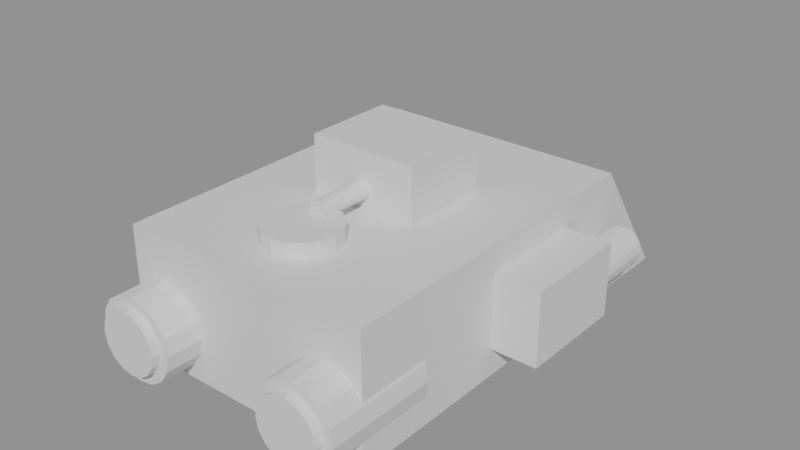 # Source: gunship.blend  (saved by Blender 5.2.44; exported with 4.5.12 LTS)
import bpy
from mathutils import Matrix  # noqa: F401  (used for matrix-valued properties, if any)

bpy.ops.wm.read_factory_settings(use_empty=True)
scene = bpy.context.scene
scene.name = 'Scene'

# ---- materials (node trees are filled in below, after node groups)
mat_steel = bpy.data.materials.new('steel')
mat_steel.diffuse_color = (0.451, 0.4902, 0.5412, 1.0)
mat_livery = bpy.data.materials.new('livery')
mat_livery.diffuse_color = (0.5412, 0.1412, 0.1882, 1.0)
mat_glass = bpy.data.materials.new('glass')
mat_glass.diffuse_color = (0.4353, 0.8902, 1.0, 1.0)
mat_steel_dark = bpy.data.materials.new('steel_dark')
mat_steel_dark.diffuse_color = (0.2902, 0.3216, 0.3686, 1.0)
mat_bore = bpy.data.materials.new('bore')
mat_bore.diffuse_color = (0.07843, 0.0902, 0.1098, 1.0)
mat_hot = bpy.data.materials.new('hot')
mat_hot.diffuse_color = (0.8784, 0.2784, 0.2275, 1.0)
mat_amber = bpy.data.materials.new('amber')
mat_amber.diffuse_color = (0.9098, 0.6627, 0.2275, 1.0)

# ---- material node trees
mat_steel.use_nodes = True; mat_steel.node_tree.nodes.clear()
_N = mat_steel.node_tree.nodes; _L = mat_steel.node_tree.links
n0 = _N.new('ShaderNodeBsdfPrincipled'); n0.name = 'Principled BSDF'; n0.location = (-200, 100)
n0.inputs[10].default_value = 0.005
n1 = _N.new('ShaderNodeOutputMaterial'); n1.name = 'Material Output'; n1.location = (200, 100)
_L.new(n0.outputs[0], n1.inputs[0])
n1.is_active_output = True
mat_livery.use_nodes = True; mat_livery.node_tree.nodes.clear()
_N = mat_livery.node_tree.nodes; _L = mat_livery.node_tree.links
n0 = _N.new('ShaderNodeBsdfPrincipled'); n0.name = 'Principled BSDF'; n0.location = (-200, 100)
n0.inputs[10].default_value = 0.005
n1 = _N.new('ShaderNodeOutputMaterial'); n1.name = 'Material Output'; n1.location = (200, 100)
_L.new(n0.outputs[0], n1.inputs[0])
n1.is_active_output = True
mat_glass.use_nodes = True; mat_glass.node_tree.nodes.clear()
_N = mat_glass.node_tree.nodes; _L = mat_glass.node_tree.links
n0 = _N.new('ShaderNodeBsdfPrincipled'); n0.name = 'Principled BSDF'; n0.location = (-200, 100)
n0.inputs[10].default_value = 0.005
n1 = _N.new('ShaderNodeOutputMaterial'); n1.name = 'Material Output'; n1.location = (200, 100)
_L.new(n0.outputs[0], n1.inputs[0])
n1.is_active_output = True
mat_steel_dark.use_nodes = True; mat_steel_dark.node_tree.nodes.clear()
_N = mat_steel_dark.node_tree.nodes; _L = mat_steel_dark.node_tree.links
n0 = _N.new('ShaderNodeBsdfPrincipled'); n0.name = 'Principled BSDF'; n0.location = (-200, 100)
n0.inputs[10].default_value = 0.005
n1 = _N.new('ShaderNodeOutputMaterial'); n1.name = 'Material Output'; n1.location = (200, 100)
_L.new(n0.outputs[0], n1.inputs[0])
n1.is_active_output = True
mat_bore.use_nodes = True; mat_bore.node_tree.nodes.clear()
_N = mat_bore.node_tree.nodes; _L = mat_bore.node_tree.links
n0 = _N.new('ShaderNodeBsdfPrincipled'); n0.name = 'Principled BSDF'; n0.location = (-200, 100)
n0.inputs[10].default_value = 0.005
n1 = _N.new('ShaderNodeOutputMaterial'); n1.name = 'Material Output'; n1.location = (200, 100)
_L.new(n0.outputs[0], n1.inputs[0])
n1.is_active_output = True
mat_hot.use_nodes = True; mat_hot.node_tree.nodes.clear()
_N = mat_hot.node_tree.nodes; _L = mat_hot.node_tree.links
n0 = _N.new('ShaderNodeBsdfPrincipled'); n0.name = 'Principled BSDF'; n0.location = (-200, 100)
n0.inputs[10].default_value = 0.005
n1 = _N.new('ShaderNodeOutputMaterial'); n1.name = 'Material Output'; n1.location = (200, 100)
_L.new(n0.outputs[0], n1.inputs[0])
n1.is_active_output = True
mat_amber.use_nodes = True; mat_amber.node_tree.nodes.clear()
_N = mat_amber.node_tree.nodes; _L = mat_amber.node_tree.links
n0 = _N.new('ShaderNodeBsdfPrincipled'); n0.name = 'Principled BSDF'; n0.location = (-200, 100)
n0.inputs[10].default_value = 0.005
n1 = _N.new('ShaderNodeOutputMaterial'); n1.name = 'Material Output'; n1.location = (200, 100)
_L.new(n0.outputs[0], n1.inputs[0])
n1.is_active_output = True

# ---- meshes
me_cube = bpy.data.meshes.new('Cube')
me_cube.from_pydata([(-14.0, -19.0, -7.0), (-14.0, -19.0, 7.0), (-14.0, 19.0, -7.0), (-14.0, 19.0, 7.0), (14.0, -19.0, -7.0), (14.0, -19.0, 7.0), (14.0, 19.0, -7.0), (14.0, 19.0, 7.0)], [], [(0, 1, 3, 2), (2, 3, 7, 6), (6, 7, 5, 4), (4, 5, 1, 0), (2, 6, 4, 0), (7, 3, 1, 5)])
_uv = me_cube.uv_layers.new(name='UVMap')
_uv.uv.foreach_set('vector', [0.375, 0.0, 0.625, 0.0, 0.625, 0.25, 0.375, 0.25, 0.375, 0.25, 0.625, 0.25, 0.625, 0.5, 0.375, 0.5, 0.375, 0.5, 0.625, 0.5, 0.625, 0.75, 0.375, 0.75, 0.375, 0.75, 0.625, 0.75, 0.625, 1.0, 0.375, 1.0, 0.125, 0.5, 0.375, 0.5, 0.375, 0.75, 0.125, 0.75, 0.625, 0.5, 0.875, 0.5, 0.875, 0.75, 0.625, 0.75])
me_cube.materials.append(mat_steel)
me_cube.update()
me_cube_001 = bpy.data.meshes.new('Cube.001')
me_cube_001.from_pydata([(-14.0, -5.0, -7.0), (-14.0, -5.0, 7.0), (-14.0, 5.0, -7.0), (-14.0, 5.0, -7.0), (14.0, -5.0, -7.0), (14.0, -5.0, 7.0), (14.0, 5.0, -7.0), (14.0, 5.0, -7.0)], [], [(0, 1, 3, 2), (2, 3, 7, 6), (6, 7, 5, 4), (4, 5, 1, 0), (2, 6, 4, 0), (7, 3, 1, 5)])
_uv = me_cube_001.uv_layers.new(name='UVMap')
_uv.uv.foreach_set('vector', [0.375, 0.0, 0.625, 0.0, 0.625, 0.25, 0.375, 0.25, 0.375, 0.25, 0.625, 0.25, 0.625, 0.5, 0.375, 0.5, 0.375, 0.5, 0.625, 0.5, 0.625, 0.75, 0.375, 0.75, 0.375, 0.75, 0.625, 0.75, 0.625, 1.0, 0.375, 1.0, 0.125, 0.5, 0.375, 0.5, 0.375, 0.75, 0.125, 0.75, 0.625, 0.5, 0.875, 0.5, 0.875, 0.75, 0.625, 0.75])
me_cube_001.materials.append(mat_livery)
me_cube_001.update()
me_cube_002 = bpy.data.meshes.new('Cube.002')
me_cube_002.from_pydata([(-6.0, -5.0, -3.0), (-6.0, -5.0, 3.0), (-6.0, 5.0, -3.0), (-6.0, 5.0, 3.0), (6.0, -5.0, -3.0), (6.0, -5.0, 3.0), (6.0, 5.0, -3.0), (6.0, 5.0, 3.0)], [], [(0, 1, 3, 2), (2, 3, 7, 6), (6, 7, 5, 4), (4, 5, 1, 0), (2, 6, 4, 0), (7, 3, 1, 5)])
_uv = me_cube_002.uv_layers.new(name='UVMap')
_uv.uv.foreach_set('vector', [0.375, 0.0, 0.625, 0.0, 0.625, 0.25, 0.375, 0.25, 0.375, 0.25, 0.625, 0.25, 0.625, 0.5, 0.375, 0.5, 0.375, 0.5, 0.625, 0.5, 0.625, 0.75, 0.375, 0.75, 0.375, 0.75, 0.625, 0.75, 0.625, 1.0, 0.375, 1.0, 0.125, 0.5, 0.375, 0.5, 0.375, 0.75, 0.125, 0.75, 0.625, 0.5, 0.875, 0.5, 0.875, 0.75, 0.625, 0.75])
me_cube_002.materials.append(mat_steel)
me_cube_002.update()
me_cube_003 = bpy.data.meshes.new('Cube.003')
me_cube_003.from_pydata([(-5.0, -0.5, -1.5), (-5.0, -0.5, 1.5), (-5.0, 0.5, -1.5), (-5.0, 0.5, 1.5), (5.0, -0.5, -1.5), (5.0, -0.5, 1.5), (5.0, 0.5, -1.5), (5.0, 0.5, 1.5)], [], [(0, 1, 3, 2), (2, 3, 7, 6), (6, 7, 5, 4), (4, 5, 1, 0), (2, 6, 4, 0), (7, 3, 1, 5)])
_uv = me_cube_003.uv_layers.new(name='UVMap')
_uv.uv.foreach_set('vector', [0.375, 0.0, 0.625, 0.0, 0.625, 0.25, 0.375, 0.25, 0.375, 0.25, 0.625, 0.25, 0.625, 0.5, 0.375, 0.5, 0.375, 0.5, 0.625, 0.5, 0.625, 0.75, 0.375, 0.75, 0.375, 0.75, 0.625, 0.75, 0.625, 1.0, 0.375, 1.0, 0.125, 0.5, 0.375, 0.5, 0.375, 0.75, 0.125, 0.75, 0.625, 0.5, 0.875, 0.5, 0.875, 0.75, 0.625, 0.75])
me_cube_003.materials.append(mat_glass)
me_cube_003.update()
me_cube_004 = bpy.data.meshes.new('Cube.004')
me_cube_004.from_pydata([(-2.5, -6.0, -4.0), (-2.5, -6.0, 4.0), (-2.5, 6.0, -4.0), (-2.5, 6.0, 4.0), (2.5, -6.0, -4.0), (2.5, -6.0, 4.0), (2.5, 6.0, -4.0), (2.5, 6.0, 4.0)], [], [(0, 1, 3, 2), (2, 3, 7, 6), (6, 7, 5, 4), (4, 5, 1, 0), (2, 6, 4, 0), (7, 3, 1, 5)])
_uv = me_cube_004.uv_layers.new(name='UVMap')
_uv.uv.foreach_set('vector', [0.375, 0.0, 0.625, 0.0, 0.625, 0.25, 0.375, 0.25, 0.375, 0.25, 0.625, 0.25, 0.625, 0.5, 0.375, 0.5, 0.375, 0.5, 0.625, 0.5, 0.625, 0.75, 0.375, 0.75, 0.375, 0.75, 0.625, 0.75, 0.625, 1.0, 0.375, 1.0, 0.125, 0.5, 0.375, 0.5, 0.375, 0.75, 0.125, 0.75, 0.625, 0.5, 0.875, 0.5, 0.875, 0.75, 0.625, 0.75])
me_cube_004.materials.append(mat_steel_dark)
me_cube_004.update()
me_cylinder = bpy.data.meshes.new('Cylinder')
me_cylinder.from_pydata([(0.0, 5.0, 2.2), (0.0, -5.0, 2.2), (0.8419, 5.0, 2.033), (0.8419, -5.0, 2.033), (1.556, 5.0, 1.556), (1.556, -5.0, 1.556), (2.033, 5.0, 0.8419), (2.033, -5.0, 0.8419), (2.2, 5.0, 2.186e-07), (2.2, -5.0, -2.186e-07), (2.033, 5.0, -0.8419), (2.033, -5.0, -0.8419), (1.556, 5.0, -1.556), (1.556, -5.0, -1.556), (0.8419, 5.0, -2.033), (0.8419, -5.0, -2.033), (0.0, 5.0, -2.2), (0.0, -5.0, -2.2), (-0.8419, 5.0, -2.033), (-0.8419, -5.0, -2.033), (-1.556, 5.0, -1.556), (-1.556, -5.0, -1.556), (-2.033, 5.0, -0.8419), (-2.033, -5.0, -0.8419), (-2.2, 5.0, 2.186e-07), (-2.2, -5.0, -2.186e-07), (-2.033, 5.0, 0.8419), (-2.033, -5.0, 0.8419), (-1.556, 5.0, 1.556), (-1.556, -5.0, 1.556), (-0.8419, 5.0, 2.033), (-0.8419, -5.0, 2.033)], [], [(0, 1, 3, 2), (2, 3, 5, 4), (4, 5, 7, 6), (6, 7, 9, 8), (8, 9, 11, 10), (10, 11, 13, 12), (12, 13, 15, 14), (14, 15, 17, 16), (16, 17, 19, 18), (18, 19, 21, 20), (20, 21, 23, 22), (22, 23, 25, 24), (24, 25, 27, 26), (26, 27, 29, 28), (3, 1, 31, 29, 27, 25, 23, 21, 19, 17, 15, 13, 11, 9, 7, 5), (28, 29, 31, 30), (30, 31, 1, 0), (0, 2, 4, 6, 8, 10, 12, 14, 16, 18, 20, 22, 24, 26, 28, 30)])
_uv = me_cylinder.uv_layers.new(name='UVMap')
_uv.uv.foreach_set('vector', [1.0, 0.5, 1.0, 1.0, 0.9375, 1.0, 0.9375, 0.5, 0.9375, 0.5, 0.9375, 1.0, 0.875, 1.0, 0.875, 0.5, 0.875, 0.5, 0.875, 1.0, 0.8125, 1.0, 0.8125, 0.5, 0.8125, 0.5, 0.8125, 1.0, 0.75, 1.0, 0.75, 0.5, 0.75, 0.5, 0.75, 1.0, 0.6875, 1.0, 0.6875, 0.5, 0.6875, 0.5, 0.6875, 1.0, 0.625, 1.0, 0.625, 0.5, 0.625, 0.5, 0.625, 1.0, 0.5625, 1.0, 0.5625, 0.5, 0.5625, 0.5, 0.5625, 1.0, 0.5, 1.0, 0.5, 0.5, 0.5, 0.5, 0.5, 1.0, 0.4375, 1.0, 0.4375, 0.5, 0.4375, 0.5, 0.4375, 1.0, 0.375, 1.0, 0.375, 0.5, 0.375, 0.5, 0.375, 1.0, 0.3125, 1.0, 0.3125, 0.5, 0.3125, 0.5, 0.3125, 1.0, 0.25, 1.0, 0.25, 0.5, 0.25, 0.5, 0.25, 1.0, 0.1875, 1.0, 0.1875, 0.5, 0.1875, 0.5, 0.1875, 1.0, 0.125, 1.0, 0.125, 0.5, 0.3418, 0.4717, 0.25, 0.49, 0.1582, 0.4717, 0.08029, 0.4197, 0.02827, 0.3418, 0.01, 0.25, 0.02827, 0.1582, 0.08029, 0.08029, 0.1582, 0.02827, 0.25, 0.01, 0.3418, 0.02827, 0.4197, 0.08029, 0.4717, 0.1582, 0.49, 0.25, 0.4717, 0.3418, 0.4197, 0.4197, 0.125, 0.5, 0.125, 1.0, 0.0625, 1.0, 0.0625, 0.5, 0.0625, 0.5, 0.0625, 1.0, 0.0, 1.0, 0.0, 0.5, 0.75, 0.49, 0.8418, 0.4717, 0.9197, 0.4197, 0.9717, 0.3418, 0.99, 0.25, 0.9717, 0.1582, 0.9197, 0.08029, 0.8418, 0.02827, 0.75, 0.01, 0.6582, 0.02827, 0.5803, 0.08029, 0.5283, 0.1582, 0.51, 0.25, 0.5283, 0.3418, 0.5803, 0.4197, 0.6582, 0.4717])
me_cylinder.materials.append(mat_steel_dark)
me_cylinder.update()
me_cylinder_001 = bpy.data.meshes.new('Cylinder.001')
me_cylinder_001.from_pydata([(0.0, 0.5, 1.2), (0.0, -0.5, 1.2), (0.4592, 0.5, 1.109), (0.4592, -0.5, 1.109), (0.8485, 0.5, 0.8485), (0.8485, -0.5, 0.8485), (1.109, 0.5, 0.4592), (1.109, -0.5, 0.4592), (1.2, 0.5, 2.186e-08), (1.2, -0.5, -2.186e-08), (1.109, 0.5, -0.4592), (1.109, -0.5, -0.4592), (0.8485, 0.5, -0.8485), (0.8485, -0.5, -0.8485), (0.4592, 0.5, -1.109), (0.4592, -0.5, -1.109), (0.0, 0.5, -1.2), (0.0, -0.5, -1.2), (-0.4592, 0.5, -1.109), (-0.4592, -0.5, -1.109), (-0.8485, 0.5, -0.8485), (-0.8485, -0.5, -0.8485), (-1.109, 0.5, -0.4592), (-1.109, -0.5, -0.4592), (-1.2, 0.5, 2.186e-08), (-1.2, -0.5, -2.186e-08), (-1.109, 0.5, 0.4592), (-1.109, -0.5, 0.4592), (-0.8485, 0.5, 0.8485), (-0.8485, -0.5, 0.8485), (-0.4592, 0.5, 1.109), (-0.4592, -0.5, 1.109)], [], [(0, 1, 3, 2), (2, 3, 5, 4), (4, 5, 7, 6), (6, 7, 9, 8), (8, 9, 11, 10), (10, 11, 13, 12), (12, 13, 15, 14), (14, 15, 17, 16), (16, 17, 19, 18), (18, 19, 21, 20), (20, 21, 23, 22), (22, 23, 25, 24), (24, 25, 27, 26), (26, 27, 29, 28), (3, 1, 31, 29, 27, 25, 23, 21, 19, 17, 15, 13, 11, 9, 7, 5), (28, 29, 31, 30), (30, 31, 1, 0), (0, 2, 4, 6, 8, 10, 12, 14, 16, 18, 20, 22, 24, 26, 28, 30)])
_uv = me_cylinder_001.uv_layers.new(name='UVMap')
_uv.uv.foreach_set('vector', [1.0, 0.5, 1.0, 1.0, 0.9375, 1.0, 0.9375, 0.5, 0.9375, 0.5, 0.9375, 1.0, 0.875, 1.0, 0.875, 0.5, 0.875, 0.5, 0.875, 1.0, 0.8125, 1.0, 0.8125, 0.5, 0.8125, 0.5, 0.8125, 1.0, 0.75, 1.0, 0.75, 0.5, 0.75, 0.5, 0.75, 1.0, 0.6875, 1.0, 0.6875, 0.5, 0.6875, 0.5, 0.6875, 1.0, 0.625, 1.0, 0.625, 0.5, 0.625, 0.5, 0.625, 1.0, 0.5625, 1.0, 0.5625, 0.5, 0.5625, 0.5, 0.5625, 1.0, 0.5, 1.0, 0.5, 0.5, 0.5, 0.5, 0.5, 1.0, 0.4375, 1.0, 0.4375, 0.5, 0.4375, 0.5, 0.4375, 1.0, 0.375, 1.0, 0.375, 0.5, 0.375, 0.5, 0.375, 1.0, 0.3125, 1.0, 0.3125, 0.5, 0.3125, 0.5, 0.3125, 1.0, 0.25, 1.0, 0.25, 0.5, 0.25, 0.5, 0.25, 1.0, 0.1875, 1.0, 0.1875, 0.5, 0.1875, 0.5, 0.1875, 1.0, 0.125, 1.0, 0.125, 0.5, 0.3418, 0.4717, 0.25, 0.49, 0.1582, 0.4717, 0.08029, 0.4197, 0.02827, 0.3418, 0.01, 0.25, 0.02827, 0.1582, 0.08029, 0.08029, 0.1582, 0.02827, 0.25, 0.01, 0.3418, 0.02827, 0.4197, 0.08029, 0.4717, 0.1582, 0.49, 0.25, 0.4717, 0.3418, 0.4197, 0.4197, 0.125, 0.5, 0.125, 1.0, 0.0625, 1.0, 0.0625, 0.5, 0.0625, 0.5, 0.0625, 1.0, 0.0, 1.0, 0.0, 0.5, 0.75, 0.49, 0.8418, 0.4717, 0.9197, 0.4197, 0.9717, 0.3418, 0.99, 0.25, 0.9717, 0.1582, 0.9197, 0.08029, 0.8418, 0.02827, 0.75, 0.01, 0.6582, 0.02827, 0.5803, 0.08029, 0.5283, 0.1582, 0.51, 0.25, 0.5283, 0.3418, 0.5803, 0.4197, 0.6582, 0.4717])
me_cylinder_001.materials.append(mat_bore)
me_cylinder_001.update()
me_cube_005 = bpy.data.meshes.new('Cube.005')
me_cube_005.from_pydata([(-2.5, -6.0, -4.0), (-2.5, -6.0, 4.0), (-2.5, 6.0, -4.0), (-2.5, 6.0, 4.0), (2.5, -6.0, -4.0), (2.5, -6.0, 4.0), (2.5, 6.0, -4.0), (2.5, 6.0, 4.0)], [], [(0, 1, 3, 2), (2, 3, 7, 6), (6, 7, 5, 4), (4, 5, 1, 0), (2, 6, 4, 0), (7, 3, 1, 5)])
_uv = me_cube_005.uv_layers.new(name='UVMap')
_uv.uv.foreach_set('vector', [0.375, 0.0, 0.625, 0.0, 0.625, 0.25, 0.375, 0.25, 0.375, 0.25, 0.625, 0.25, 0.625, 0.5, 0.375, 0.5, 0.375, 0.5, 0.625, 0.5, 0.625, 0.75, 0.375, 0.75, 0.375, 0.75, 0.625, 0.75, 0.625, 1.0, 0.375, 1.0, 0.125, 0.5, 0.375, 0.5, 0.375, 0.75, 0.125, 0.75, 0.625, 0.5, 0.875, 0.5, 0.875, 0.75, 0.625, 0.75])
me_cube_005.materials.append(mat_steel_dark)
me_cube_005.update()
me_cylinder_002 = bpy.data.meshes.new('Cylinder.002')
me_cylinder_002.from_pydata([(0.0, 5.0, 2.2), (0.0, -5.0, 2.2), (0.8419, 5.0, 2.033), (0.8419, -5.0, 2.033), (1.556, 5.0, 1.556), (1.556, -5.0, 1.556), (2.033, 5.0, 0.8419), (2.033, -5.0, 0.8419), (2.2, 5.0, 2.186e-07), (2.2, -5.0, -2.186e-07), (2.033, 5.0, -0.8419), (2.033, -5.0, -0.8419), (1.556, 5.0, -1.556), (1.556, -5.0, -1.556), (0.8419, 5.0, -2.033), (0.8419, -5.0, -2.033), (0.0, 5.0, -2.2), (0.0, -5.0, -2.2), (-0.8419, 5.0, -2.033), (-0.8419, -5.0, -2.033), (-1.556, 5.0, -1.556), (-1.556, -5.0, -1.556), (-2.033, 5.0, -0.8419), (-2.033, -5.0, -0.8419), (-2.2, 5.0, 2.186e-07), (-2.2, -5.0, -2.186e-07), (-2.033, 5.0, 0.8419), (-2.033, -5.0, 0.8419), (-1.556, 5.0, 1.556), (-1.556, -5.0, 1.556), (-0.8419, 5.0, 2.033), (-0.8419, -5.0, 2.033)], [], [(0, 1, 3, 2), (2, 3, 5, 4), (4, 5, 7, 6), (6, 7, 9, 8), (8, 9, 11, 10), (10, 11, 13, 12), (12, 13, 15, 14), (14, 15, 17, 16), (16, 17, 19, 18), (18, 19, 21, 20), (20, 21, 23, 22), (22, 23, 25, 24), (24, 25, 27, 26), (26, 27, 29, 28), (3, 1, 31, 29, 27, 25, 23, 21, 19, 17, 15, 13, 11, 9, 7, 5), (28, 29, 31, 30), (30, 31, 1, 0), (0, 2, 4, 6, 8, 10, 12, 14, 16, 18, 20, 22, 24, 26, 28, 30)])
_uv = me_cylinder_002.uv_layers.new(name='UVMap')
_uv.uv.foreach_set('vector', [1.0, 0.5, 1.0, 1.0, 0.9375, 1.0, 0.9375, 0.5, 0.9375, 0.5, 0.9375, 1.0, 0.875, 1.0, 0.875, 0.5, 0.875, 0.5, 0.875, 1.0, 0.8125, 1.0, 0.8125, 0.5, 0.8125, 0.5, 0.8125, 1.0, 0.75, 1.0, 0.75, 0.5, 0.75, 0.5, 0.75, 1.0, 0.6875, 1.0, 0.6875, 0.5, 0.6875, 0.5, 0.6875, 1.0, 0.625, 1.0, 0.625, 0.5, 0.625, 0.5, 0.625, 1.0, 0.5625, 1.0, 0.5625, 0.5, 0.5625, 0.5, 0.5625, 1.0, 0.5, 1.0, 0.5, 0.5, 0.5, 0.5, 0.5, 1.0, 0.4375, 1.0, 0.4375, 0.5, 0.4375, 0.5, 0.4375, 1.0, 0.375, 1.0, 0.375, 0.5, 0.375, 0.5, 0.375, 1.0, 0.3125, 1.0, 0.3125, 0.5, 0.3125, 0.5, 0.3125, 1.0, 0.25, 1.0, 0.25, 0.5, 0.25, 0.5, 0.25, 1.0, 0.1875, 1.0, 0.1875, 0.5, 0.1875, 0.5, 0.1875, 1.0, 0.125, 1.0, 0.125, 0.5, 0.3418, 0.4717, 0.25, 0.49, 0.1582, 0.4717, 0.08029, 0.4197, 0.02827, 0.3418, 0.01, 0.25, 0.02827, 0.1582, 0.08029, 0.08029, 0.1582, 0.02827, 0.25, 0.01, 0.3418, 0.02827, 0.4197, 0.08029, 0.4717, 0.1582, 0.49, 0.25, 0.4717, 0.3418, 0.4197, 0.4197, 0.125, 0.5, 0.125, 1.0, 0.0625, 1.0, 0.0625, 0.5, 0.0625, 0.5, 0.0625, 1.0, 0.0, 1.0, 0.0, 0.5, 0.75, 0.49, 0.8418, 0.4717, 0.9197, 0.4197, 0.9717, 0.3418, 0.99, 0.25, 0.9717, 0.1582, 0.9197, 0.08029, 0.8418, 0.02827, 0.75, 0.01, 0.6582, 0.02827, 0.5803, 0.08029, 0.5283, 0.1582, 0.51, 0.25, 0.5283, 0.3418, 0.5803, 0.4197, 0.6582, 0.4717])
me_cylinder_002.materials.append(mat_steel_dark)
me_cylinder_002.update()
me_cylinder_003 = bpy.data.meshes.new('Cylinder.003')
me_cylinder_003.from_pydata([(0.0, 0.5, 1.2), (0.0, -0.5, 1.2), (0.4592, 0.5, 1.109), (0.4592, -0.5, 1.109), (0.8485, 0.5, 0.8485), (0.8485, -0.5, 0.8485), (1.109, 0.5, 0.4592), (1.109, -0.5, 0.4592), (1.2, 0.5, 2.186e-08), (1.2, -0.5, -2.186e-08), (1.109, 0.5, -0.4592), (1.109, -0.5, -0.4592), (0.8485, 0.5, -0.8485), (0.8485, -0.5, -0.8485), (0.4592, 0.5, -1.109), (0.4592, -0.5, -1.109), (0.0, 0.5, -1.2), (0.0, -0.5, -1.2), (-0.4592, 0.5, -1.109), (-0.4592, -0.5, -1.109), (-0.8485, 0.5, -0.8485), (-0.8485, -0.5, -0.8485), (-1.109, 0.5, -0.4592), (-1.109, -0.5, -0.4592), (-1.2, 0.5, 2.186e-08), (-1.2, -0.5, -2.186e-08), (-1.109, 0.5, 0.4592), (-1.109, -0.5, 0.4592), (-0.8485, 0.5, 0.8485), (-0.8485, -0.5, 0.8485), (-0.4592, 0.5, 1.109), (-0.4592, -0.5, 1.109)], [], [(0, 1, 3, 2), (2, 3, 5, 4), (4, 5, 7, 6), (6, 7, 9, 8), (8, 9, 11, 10), (10, 11, 13, 12), (12, 13, 15, 14), (14, 15, 17, 16), (16, 17, 19, 18), (18, 19, 21, 20), (20, 21, 23, 22), (22, 23, 25, 24), (24, 25, 27, 26), (26, 27, 29, 28), (3, 1, 31, 29, 27, 25, 23, 21, 19, 17, 15, 13, 11, 9, 7, 5), (28, 29, 31, 30), (30, 31, 1, 0), (0, 2, 4, 6, 8, 10, 12, 14, 16, 18, 20, 22, 24, 26, 28, 30)])
_uv = me_cylinder_003.uv_layers.new(name='UVMap')
_uv.uv.foreach_set('vector', [1.0, 0.5, 1.0, 1.0, 0.9375, 1.0, 0.9375, 0.5, 0.9375, 0.5, 0.9375, 1.0, 0.875, 1.0, 0.875, 0.5, 0.875, 0.5, 0.875, 1.0, 0.8125, 1.0, 0.8125, 0.5, 0.8125, 0.5, 0.8125, 1.0, 0.75, 1.0, 0.75, 0.5, 0.75, 0.5, 0.75, 1.0, 0.6875, 1.0, 0.6875, 0.5, 0.6875, 0.5, 0.6875, 1.0, 0.625, 1.0, 0.625, 0.5, 0.625, 0.5, 0.625, 1.0, 0.5625, 1.0, 0.5625, 0.5, 0.5625, 0.5, 0.5625, 1.0, 0.5, 1.0, 0.5, 0.5, 0.5, 0.5, 0.5, 1.0, 0.4375, 1.0, 0.4375, 0.5, 0.4375, 0.5, 0.4375, 1.0, 0.375, 1.0, 0.375, 0.5, 0.375, 0.5, 0.375, 1.0, 0.3125, 1.0, 0.3125, 0.5, 0.3125, 0.5, 0.3125, 1.0, 0.25, 1.0, 0.25, 0.5, 0.25, 0.5, 0.25, 1.0, 0.1875, 1.0, 0.1875, 0.5, 0.1875, 0.5, 0.1875, 1.0, 0.125, 1.0, 0.125, 0.5, 0.3418, 0.4717, 0.25, 0.49, 0.1582, 0.4717, 0.08029, 0.4197, 0.02827, 0.3418, 0.01, 0.25, 0.02827, 0.1582, 0.08029, 0.08029, 0.1582, 0.02827, 0.25, 0.01, 0.3418, 0.02827, 0.4197, 0.08029, 0.4717, 0.1582, 0.49, 0.25, 0.4717, 0.3418, 0.4197, 0.4197, 0.125, 0.5, 0.125, 1.0, 0.0625, 1.0, 0.0625, 0.5, 0.0625, 0.5, 0.0625, 1.0, 0.0, 1.0, 0.0, 0.5, 0.75, 0.49, 0.8418, 0.4717, 0.9197, 0.4197, 0.9717, 0.3418, 0.99, 0.25, 0.9717, 0.1582, 0.9197, 0.08029, 0.8418, 0.02827, 0.75, 0.01, 0.6582, 0.02827, 0.5803, 0.08029, 0.5283, 0.1582, 0.51, 0.25, 0.5283, 0.3418, 0.5803, 0.4197, 0.6582, 0.4717])
me_cylinder_003.materials.append(mat_bore)
me_cylinder_003.update()
me_cylinder_004 = bpy.data.meshes.new('Cylinder.004')
me_cylinder_004.from_pydata([(0.0, 6.0, 4.5), (0.0, -6.0, 4.5), (1.722, 6.0, 4.157), (1.722, -6.0, 4.157), (3.182, 6.0, 3.182), (3.182, -6.0, 3.182), (4.157, 6.0, 1.722), (4.157, -6.0, 1.722), (4.5, 6.0, 2.623e-07), (4.5, -6.0, -2.623e-07), (4.157, 6.0, -1.722), (4.157, -6.0, -1.722), (3.182, 6.0, -3.182), (3.182, -6.0, -3.182), (1.722, 6.0, -4.157), (1.722, -6.0, -4.157), (0.0, 6.0, -4.5), (0.0, -6.0, -4.5), (-1.722, 6.0, -4.157), (-1.722, -6.0, -4.157), (-3.182, 6.0, -3.182), (-3.182, -6.0, -3.182), (-4.157, 6.0, -1.722), (-4.157, -6.0, -1.722), (-4.5, 6.0, 2.623e-07), (-4.5, -6.0, -2.623e-07), (-4.157, 6.0, 1.722), (-4.157, -6.0, 1.722), (-3.182, 6.0, 3.182), (-3.182, -6.0, 3.182), (-1.722, 6.0, 4.157), (-1.722, -6.0, 4.157)], [], [(0, 1, 3, 2), (2, 3, 5, 4), (4, 5, 7, 6), (6, 7, 9, 8), (8, 9, 11, 10), (10, 11, 13, 12), (12, 13, 15, 14), (14, 15, 17, 16), (16, 17, 19, 18), (18, 19, 21, 20), (20, 21, 23, 22), (22, 23, 25, 24), (24, 25, 27, 26), (26, 27, 29, 28), (3, 1, 31, 29, 27, 25, 23, 21, 19, 17, 15, 13, 11, 9, 7, 5), (28, 29, 31, 30), (30, 31, 1, 0), (0, 2, 4, 6, 8, 10, 12, 14, 16, 18, 20, 22, 24, 26, 28, 30)])
_uv = me_cylinder_004.uv_layers.new(name='UVMap')
_uv.uv.foreach_set('vector', [1.0, 0.5, 1.0, 1.0, 0.9375, 1.0, 0.9375, 0.5, 0.9375, 0.5, 0.9375, 1.0, 0.875, 1.0, 0.875, 0.5, 0.875, 0.5, 0.875, 1.0, 0.8125, 1.0, 0.8125, 0.5, 0.8125, 0.5, 0.8125, 1.0, 0.75, 1.0, 0.75, 0.5, 0.75, 0.5, 0.75, 1.0, 0.6875, 1.0, 0.6875, 0.5, 0.6875, 0.5, 0.6875, 1.0, 0.625, 1.0, 0.625, 0.5, 0.625, 0.5, 0.625, 1.0, 0.5625, 1.0, 0.5625, 0.5, 0.5625, 0.5, 0.5625, 1.0, 0.5, 1.0, 0.5, 0.5, 0.5, 0.5, 0.5, 1.0, 0.4375, 1.0, 0.4375, 0.5, 0.4375, 0.5, 0.4375, 1.0, 0.375, 1.0, 0.375, 0.5, 0.375, 0.5, 0.375, 1.0, 0.3125, 1.0, 0.3125, 0.5, 0.3125, 0.5, 0.3125, 1.0, 0.25, 1.0, 0.25, 0.5, 0.25, 0.5, 0.25, 1.0, 0.1875, 1.0, 0.1875, 0.5, 0.1875, 0.5, 0.1875, 1.0, 0.125, 1.0, 0.125, 0.5, 0.3418, 0.4717, 0.25, 0.49, 0.1582, 0.4717, 0.08029, 0.4197, 0.02827, 0.3418, 0.01, 0.25, 0.02827, 0.1582, 0.08029, 0.08029, 0.1582, 0.02827, 0.25, 0.01, 0.3418, 0.02827, 0.4197, 0.08029, 0.4717, 0.1582, 0.49, 0.25, 0.4717, 0.3418, 0.4197, 0.4197, 0.125, 0.5, 0.125, 1.0, 0.0625, 1.0, 0.0625, 0.5, 0.0625, 0.5, 0.0625, 1.0, 0.0, 1.0, 0.0, 0.5, 0.75, 0.49, 0.8418, 0.4717, 0.9197, 0.4197, 0.9717, 0.3418, 0.99, 0.25, 0.9717, 0.1582, 0.9197, 0.08029, 0.8418, 0.02827, 0.75, 0.01, 0.6582, 0.02827, 0.5803, 0.08029, 0.5283, 0.1582, 0.51, 0.25, 0.5283, 0.3418, 0.5803, 0.4197, 0.6582, 0.4717])
me_cylinder_004.materials.append(mat_steel_dark)
me_cylinder_004.update()
me_cylinder_005 = bpy.data.meshes.new('Cylinder.005')
me_cylinder_005.from_pydata([(0.0, 0.5, 3.4), (0.0, -0.5, 3.4), (1.301, 0.5, 3.141), (1.301, -0.5, 3.141), (2.404, 0.5, 2.404), (2.404, -0.5, 2.404), (3.141, 0.5, 1.301), (3.141, -0.5, 1.301), (3.4, 0.5, 2.186e-08), (3.4, -0.5, -2.186e-08), (3.141, 0.5, -1.301), (3.141, -0.5, -1.301), (2.404, 0.5, -2.404), (2.404, -0.5, -2.404), (1.301, 0.5, -3.141), (1.301, -0.5, -3.141), (0.0, 0.5, -3.4), (0.0, -0.5, -3.4), (-1.301, 0.5, -3.141), (-1.301, -0.5, -3.141), (-2.404, 0.5, -2.404), (-2.404, -0.5, -2.404), (-3.141, 0.5, -1.301), (-3.141, -0.5, -1.301), (-3.4, 0.5, 2.186e-08), (-3.4, -0.5, -2.186e-08), (-3.141, 0.5, 1.301), (-3.141, -0.5, 1.301), (-2.404, 0.5, 2.404), (-2.404, -0.5, 2.404), (-1.301, 0.5, 3.141), (-1.301, -0.5, 3.141)], [], [(0, 1, 3, 2), (2, 3, 5, 4), (4, 5, 7, 6), (6, 7, 9, 8), (8, 9, 11, 10), (10, 11, 13, 12), (12, 13, 15, 14), (14, 15, 17, 16), (16, 17, 19, 18), (18, 19, 21, 20), (20, 21, 23, 22), (22, 23, 25, 24), (24, 25, 27, 26), (26, 27, 29, 28), (3, 1, 31, 29, 27, 25, 23, 21, 19, 17, 15, 13, 11, 9, 7, 5), (28, 29, 31, 30), (30, 31, 1, 0), (0, 2, 4, 6, 8, 10, 12, 14, 16, 18, 20, 22, 24, 26, 28, 30)])
_uv = me_cylinder_005.uv_layers.new(name='UVMap')
_uv.uv.foreach_set('vector', [1.0, 0.5, 1.0, 1.0, 0.9375, 1.0, 0.9375, 0.5, 0.9375, 0.5, 0.9375, 1.0, 0.875, 1.0, 0.875, 0.5, 0.875, 0.5, 0.875, 1.0, 0.8125, 1.0, 0.8125, 0.5, 0.8125, 0.5, 0.8125, 1.0, 0.75, 1.0, 0.75, 0.5, 0.75, 0.5, 0.75, 1.0, 0.6875, 1.0, 0.6875, 0.5, 0.6875, 0.5, 0.6875, 1.0, 0.625, 1.0, 0.625, 0.5, 0.625, 0.5, 0.625, 1.0, 0.5625, 1.0, 0.5625, 0.5, 0.5625, 0.5, 0.5625, 1.0, 0.5, 1.0, 0.5, 0.5, 0.5, 0.5, 0.5, 1.0, 0.4375, 1.0, 0.4375, 0.5, 0.4375, 0.5, 0.4375, 1.0, 0.375, 1.0, 0.375, 0.5, 0.375, 0.5, 0.375, 1.0, 0.3125, 1.0, 0.3125, 0.5, 0.3125, 0.5, 0.3125, 1.0, 0.25, 1.0, 0.25, 0.5, 0.25, 0.5, 0.25, 1.0, 0.1875, 1.0, 0.1875, 0.5, 0.1875, 0.5, 0.1875, 1.0, 0.125, 1.0, 0.125, 0.5, 0.3418, 0.4717, 0.25, 0.49, 0.1582, 0.4717, 0.08029, 0.4197, 0.02827, 0.3418, 0.01, 0.25, 0.02827, 0.1582, 0.08029, 0.08029, 0.1582, 0.02827, 0.25, 0.01, 0.3418, 0.02827, 0.4197, 0.08029, 0.4717, 0.1582, 0.49, 0.25, 0.4717, 0.3418, 0.4197, 0.4197, 0.125, 0.5, 0.125, 1.0, 0.0625, 1.0, 0.0625, 0.5, 0.0625, 0.5, 0.0625, 1.0, 0.0, 1.0, 0.0, 0.5, 0.75, 0.49, 0.8418, 0.4717, 0.9197, 0.4197, 0.9717, 0.3418, 0.99, 0.25, 0.9717, 0.1582, 0.9197, 0.08029, 0.8418, 0.02827, 0.75, 0.01, 0.6582, 0.02827, 0.5803, 0.08029, 0.5283, 0.1582, 0.51, 0.25, 0.5283, 0.3418, 0.5803, 0.4197, 0.6582, 0.4717])
me_cylinder_005.materials.append(mat_hot)
me_cylinder_005.update()
me_cylinder_006 = bpy.data.meshes.new('Cylinder.006')
me_cylinder_006.from_pydata([(0.0, 6.0, 4.5), (0.0, -6.0, 4.5), (1.722, 6.0, 4.157), (1.722, -6.0, 4.157), (3.182, 6.0, 3.182), (3.182, -6.0, 3.182), (4.157, 6.0, 1.722), (4.157, -6.0, 1.722), (4.5, 6.0, 2.623e-07), (4.5, -6.0, -2.623e-07), (4.157, 6.0, -1.722), (4.157, -6.0, -1.722), (3.182, 6.0, -3.182), (3.182, -6.0, -3.182), (1.722, 6.0, -4.157), (1.722, -6.0, -4.157), (0.0, 6.0, -4.5), (0.0, -6.0, -4.5), (-1.722, 6.0, -4.157), (-1.722, -6.0, -4.157), (-3.182, 6.0, -3.182), (-3.182, -6.0, -3.182), (-4.157, 6.0, -1.722), (-4.157, -6.0, -1.722), (-4.5, 6.0, 2.623e-07), (-4.5, -6.0, -2.623e-07), (-4.157, 6.0, 1.722), (-4.157, -6.0, 1.722), (-3.182, 6.0, 3.182), (-3.182, -6.0, 3.182), (-1.722, 6.0, 4.157), (-1.722, -6.0, 4.157)], [], [(0, 1, 3, 2), (2, 3, 5, 4), (4, 5, 7, 6), (6, 7, 9, 8), (8, 9, 11, 10), (10, 11, 13, 12), (12, 13, 15, 14), (14, 15, 17, 16), (16, 17, 19, 18), (18, 19, 21, 20), (20, 21, 23, 22), (22, 23, 25, 24), (24, 25, 27, 26), (26, 27, 29, 28), (3, 1, 31, 29, 27, 25, 23, 21, 19, 17, 15, 13, 11, 9, 7, 5), (28, 29, 31, 30), (30, 31, 1, 0), (0, 2, 4, 6, 8, 10, 12, 14, 16, 18, 20, 22, 24, 26, 28, 30)])
_uv = me_cylinder_006.uv_layers.new(name='UVMap')
_uv.uv.foreach_set('vector', [1.0, 0.5, 1.0, 1.0, 0.9375, 1.0, 0.9375, 0.5, 0.9375, 0.5, 0.9375, 1.0, 0.875, 1.0, 0.875, 0.5, 0.875, 0.5, 0.875, 1.0, 0.8125, 1.0, 0.8125, 0.5, 0.8125, 0.5, 0.8125, 1.0, 0.75, 1.0, 0.75, 0.5, 0.75, 0.5, 0.75, 1.0, 0.6875, 1.0, 0.6875, 0.5, 0.6875, 0.5, 0.6875, 1.0, 0.625, 1.0, 0.625, 0.5, 0.625, 0.5, 0.625, 1.0, 0.5625, 1.0, 0.5625, 0.5, 0.5625, 0.5, 0.5625, 1.0, 0.5, 1.0, 0.5, 0.5, 0.5, 0.5, 0.5, 1.0, 0.4375, 1.0, 0.4375, 0.5, 0.4375, 0.5, 0.4375, 1.0, 0.375, 1.0, 0.375, 0.5, 0.375, 0.5, 0.375, 1.0, 0.3125, 1.0, 0.3125, 0.5, 0.3125, 0.5, 0.3125, 1.0, 0.25, 1.0, 0.25, 0.5, 0.25, 0.5, 0.25, 1.0, 0.1875, 1.0, 0.1875, 0.5, 0.1875, 0.5, 0.1875, 1.0, 0.125, 1.0, 0.125, 0.5, 0.3418, 0.4717, 0.25, 0.49, 0.1582, 0.4717, 0.08029, 0.4197, 0.02827, 0.3418, 0.01, 0.25, 0.02827, 0.1582, 0.08029, 0.08029, 0.1582, 0.02827, 0.25, 0.01, 0.3418, 0.02827, 0.4197, 0.08029, 0.4717, 0.1582, 0.49, 0.25, 0.4717, 0.3418, 0.4197, 0.4197, 0.125, 0.5, 0.125, 1.0, 0.0625, 1.0, 0.0625, 0.5, 0.0625, 0.5, 0.0625, 1.0, 0.0, 1.0, 0.0, 0.5, 0.75, 0.49, 0.8418, 0.4717, 0.9197, 0.4197, 0.9717, 0.3418, 0.99, 0.25, 0.9717, 0.1582, 0.9197, 0.08029, 0.8418, 0.02827, 0.75, 0.01, 0.6582, 0.02827, 0.5803, 0.08029, 0.5283, 0.1582, 0.51, 0.25, 0.5283, 0.3418, 0.5803, 0.4197, 0.6582, 0.4717])
me_cylinder_006.materials.append(mat_steel_dark)
me_cylinder_006.update()
me_cylinder_007 = bpy.data.meshes.new('Cylinder.007')
me_cylinder_007.from_pydata([(0.0, 0.5, 3.4), (0.0, -0.5, 3.4), (1.301, 0.5, 3.141), (1.301, -0.5, 3.141), (2.404, 0.5, 2.404), (2.404, -0.5, 2.404), (3.141, 0.5, 1.301), (3.141, -0.5, 1.301), (3.4, 0.5, 2.186e-08), (3.4, -0.5, -2.186e-08), (3.141, 0.5, -1.301), (3.141, -0.5, -1.301), (2.404, 0.5, -2.404), (2.404, -0.5, -2.404), (1.301, 0.5, -3.141), (1.301, -0.5, -3.141), (0.0, 0.5, -3.4), (0.0, -0.5, -3.4), (-1.301, 0.5, -3.141), (-1.301, -0.5, -3.141), (-2.404, 0.5, -2.404), (-2.404, -0.5, -2.404), (-3.141, 0.5, -1.301), (-3.141, -0.5, -1.301), (-3.4, 0.5, 2.186e-08), (-3.4, -0.5, -2.186e-08), (-3.141, 0.5, 1.301), (-3.141, -0.5, 1.301), (-2.404, 0.5, 2.404), (-2.404, -0.5, 2.404), (-1.301, 0.5, 3.141), (-1.301, -0.5, 3.141)], [], [(0, 1, 3, 2), (2, 3, 5, 4), (4, 5, 7, 6), (6, 7, 9, 8), (8, 9, 11, 10), (10, 11, 13, 12), (12, 13, 15, 14), (14, 15, 17, 16), (16, 17, 19, 18), (18, 19, 21, 20), (20, 21, 23, 22), (22, 23, 25, 24), (24, 25, 27, 26), (26, 27, 29, 28), (3, 1, 31, 29, 27, 25, 23, 21, 19, 17, 15, 13, 11, 9, 7, 5), (28, 29, 31, 30), (30, 31, 1, 0), (0, 2, 4, 6, 8, 10, 12, 14, 16, 18, 20, 22, 24, 26, 28, 30)])
_uv = me_cylinder_007.uv_layers.new(name='UVMap')
_uv.uv.foreach_set('vector', [1.0, 0.5, 1.0, 1.0, 0.9375, 1.0, 0.9375, 0.5, 0.9375, 0.5, 0.9375, 1.0, 0.875, 1.0, 0.875, 0.5, 0.875, 0.5, 0.875, 1.0, 0.8125, 1.0, 0.8125, 0.5, 0.8125, 0.5, 0.8125, 1.0, 0.75, 1.0, 0.75, 0.5, 0.75, 0.5, 0.75, 1.0, 0.6875, 1.0, 0.6875, 0.5, 0.6875, 0.5, 0.6875, 1.0, 0.625, 1.0, 0.625, 0.5, 0.625, 0.5, 0.625, 1.0, 0.5625, 1.0, 0.5625, 0.5, 0.5625, 0.5, 0.5625, 1.0, 0.5, 1.0, 0.5, 0.5, 0.5, 0.5, 0.5, 1.0, 0.4375, 1.0, 0.4375, 0.5, 0.4375, 0.5, 0.4375, 1.0, 0.375, 1.0, 0.375, 0.5, 0.375, 0.5, 0.375, 1.0, 0.3125, 1.0, 0.3125, 0.5, 0.3125, 0.5, 0.3125, 1.0, 0.25, 1.0, 0.25, 0.5, 0.25, 0.5, 0.25, 1.0, 0.1875, 1.0, 0.1875, 0.5, 0.1875, 0.5, 0.1875, 1.0, 0.125, 1.0, 0.125, 0.5, 0.3418, 0.4717, 0.25, 0.49, 0.1582, 0.4717, 0.08029, 0.4197, 0.02827, 0.3418, 0.01, 0.25, 0.02827, 0.1582, 0.08029, 0.08029, 0.1582, 0.02827, 0.25, 0.01, 0.3418, 0.02827, 0.4197, 0.08029, 0.4717, 0.1582, 0.49, 0.25, 0.4717, 0.3418, 0.4197, 0.4197, 0.125, 0.5, 0.125, 1.0, 0.0625, 1.0, 0.0625, 0.5, 0.0625, 0.5, 0.0625, 1.0, 0.0, 1.0, 0.0, 0.5, 0.75, 0.49, 0.8418, 0.4717, 0.9197, 0.4197, 0.9717, 0.3418, 0.99, 0.25, 0.9717, 0.1582, 0.9197, 0.08029, 0.8418, 0.02827, 0.75, 0.01, 0.6582, 0.02827, 0.5803, 0.08029, 0.5283, 0.1582, 0.51, 0.25, 0.5283, 0.3418, 0.5803, 0.4197, 0.6582, 0.4717])
me_cylinder_007.materials.append(mat_hot)
me_cylinder_007.update()
me_cylinder_008 = bpy.data.meshes.new('Cylinder.008')
me_cylinder_008.from_pydata([(0.0, 4.0, -0.8), (0.0, 4.0, 0.8), (1.531, 3.696, -0.8), (1.531, 3.696, 0.8), (2.828, 2.828, -0.8), (2.828, 2.828, 0.8), (3.696, 1.531, -0.8), (3.696, 1.531, 0.8), (4.0, 0.0, -0.8), (4.0, 0.0, 0.8), (3.696, -1.531, -0.8), (3.696, -1.531, 0.8), (2.828, -2.828, -0.8), (2.828, -2.828, 0.8), (1.531, -3.696, -0.8), (1.531, -3.696, 0.8), (0.0, -4.0, -0.8), (0.0, -4.0, 0.8), (-1.531, -3.696, -0.8), (-1.531, -3.696, 0.8), (-2.828, -2.828, -0.8), (-2.828, -2.828, 0.8), (-3.696, -1.531, -0.8), (-3.696, -1.531, 0.8), (-4.0, 0.0, -0.8), (-4.0, 0.0, 0.8), (-3.696, 1.531, -0.8), (-3.696, 1.531, 0.8), (-2.828, 2.828, -0.8), (-2.828, 2.828, 0.8), (-1.531, 3.696, -0.8), (-1.531, 3.696, 0.8)], [], [(0, 1, 3, 2), (2, 3, 5, 4), (4, 5, 7, 6), (6, 7, 9, 8), (8, 9, 11, 10), (10, 11, 13, 12), (12, 13, 15, 14), (14, 15, 17, 16), (16, 17, 19, 18), (18, 19, 21, 20), (20, 21, 23, 22), (22, 23, 25, 24), (24, 25, 27, 26), (26, 27, 29, 28), (3, 1, 31, 29, 27, 25, 23, 21, 19, 17, 15, 13, 11, 9, 7, 5), (28, 29, 31, 30), (30, 31, 1, 0), (0, 2, 4, 6, 8, 10, 12, 14, 16, 18, 20, 22, 24, 26, 28, 30)])
_uv = me_cylinder_008.uv_layers.new(name='UVMap')
_uv.uv.foreach_set('vector', [1.0, 0.5, 1.0, 1.0, 0.9375, 1.0, 0.9375, 0.5, 0.9375, 0.5, 0.9375, 1.0, 0.875, 1.0, 0.875, 0.5, 0.875, 0.5, 0.875, 1.0, 0.8125, 1.0, 0.8125, 0.5, 0.8125, 0.5, 0.8125, 1.0, 0.75, 1.0, 0.75, 0.5, 0.75, 0.5, 0.75, 1.0, 0.6875, 1.0, 0.6875, 0.5, 0.6875, 0.5, 0.6875, 1.0, 0.625, 1.0, 0.625, 0.5, 0.625, 0.5, 0.625, 1.0, 0.5625, 1.0, 0.5625, 0.5, 0.5625, 0.5, 0.5625, 1.0, 0.5, 1.0, 0.5, 0.5, 0.5, 0.5, 0.5, 1.0, 0.4375, 1.0, 0.4375, 0.5, 0.4375, 0.5, 0.4375, 1.0, 0.375, 1.0, 0.375, 0.5, 0.375, 0.5, 0.375, 1.0, 0.3125, 1.0, 0.3125, 0.5, 0.3125, 0.5, 0.3125, 1.0, 0.25, 1.0, 0.25, 0.5, 0.25, 0.5, 0.25, 1.0, 0.1875, 1.0, 0.1875, 0.5, 0.1875, 0.5, 0.1875, 1.0, 0.125, 1.0, 0.125, 0.5, 0.3418, 0.4717, 0.25, 0.49, 0.1582, 0.4717, 0.08029, 0.4197, 0.02827, 0.3418, 0.01, 0.25, 0.02827, 0.1582, 0.08029, 0.08029, 0.1582, 0.02827, 0.25, 0.01, 0.3418, 0.02827, 0.4197, 0.08029, 0.4717, 0.1582, 0.49, 0.25, 0.4717, 0.3418, 0.4197, 0.4197, 0.125, 0.5, 0.125, 1.0, 0.0625, 1.0, 0.0625, 0.5, 0.0625, 0.5, 0.0625, 1.0, 0.0, 1.0, 0.0, 0.5, 0.75, 0.49, 0.8418, 0.4717, 0.9197, 0.4197, 0.9717, 0.3418, 0.99, 0.25, 0.9717, 0.1582, 0.9197, 0.08029, 0.8418, 0.02827, 0.75, 0.01, 0.6582, 0.02827, 0.5803, 0.08029, 0.5283, 0.1582, 0.51, 0.25, 0.5283, 0.3418, 0.5803, 0.4197, 0.6582, 0.4717])
me_cylinder_008.materials.append(mat_steel_dark)
me_cylinder_008.update()
me_cylinder_009 = bpy.data.meshes.new('Cylinder.009')
me_cylinder_009.from_pydata([(0.0, 4.0, 1.0), (0.0, -4.0, 1.0), (0.3827, 4.0, 0.9239), (0.3827, -4.0, 0.9239), (0.7071, 4.0, 0.7071), (0.7071, -4.0, 0.7071), (0.9239, 4.0, 0.3827), (0.9239, -4.0, 0.3827), (1.0, 4.0, 1.748e-07), (1.0, -4.0, -1.748e-07), (0.9239, 4.0, -0.3827), (0.9239, -4.0, -0.3827), (0.7071, 4.0, -0.7071), (0.7071, -4.0, -0.7071), (0.3827, 4.0, -0.9239), (0.3827, -4.0, -0.9239), (0.0, 4.0, -1.0), (0.0, -4.0, -1.0), (-0.3827, 4.0, -0.9239), (-0.3827, -4.0, -0.9239), (-0.7071, 4.0, -0.7071), (-0.7071, -4.0, -0.7071), (-0.9239, 4.0, -0.3827), (-0.9239, -4.0, -0.3827), (-1.0, 4.0, 1.748e-07), (-1.0, -4.0, -1.748e-07), (-0.9239, 4.0, 0.3827), (-0.9239, -4.0, 0.3827), (-0.7071, 4.0, 0.7071), (-0.7071, -4.0, 0.7071), (-0.3827, 4.0, 0.9239), (-0.3827, -4.0, 0.9239)], [], [(0, 1, 3, 2), (2, 3, 5, 4), (4, 5, 7, 6), (6, 7, 9, 8), (8, 9, 11, 10), (10, 11, 13, 12), (12, 13, 15, 14), (14, 15, 17, 16), (16, 17, 19, 18), (18, 19, 21, 20), (20, 21, 23, 22), (22, 23, 25, 24), (24, 25, 27, 26), (26, 27, 29, 28), (3, 1, 31, 29, 27, 25, 23, 21, 19, 17, 15, 13, 11, 9, 7, 5), (28, 29, 31, 30), (30, 31, 1, 0), (0, 2, 4, 6, 8, 10, 12, 14, 16, 18, 20, 22, 24, 26, 28, 30)])
_uv = me_cylinder_009.uv_layers.new(name='UVMap')
_uv.uv.foreach_set('vector', [1.0, 0.5, 1.0, 1.0, 0.9375, 1.0, 0.9375, 0.5, 0.9375, 0.5, 0.9375, 1.0, 0.875, 1.0, 0.875, 0.5, 0.875, 0.5, 0.875, 1.0, 0.8125, 1.0, 0.8125, 0.5, 0.8125, 0.5, 0.8125, 1.0, 0.75, 1.0, 0.75, 0.5, 0.75, 0.5, 0.75, 1.0, 0.6875, 1.0, 0.6875, 0.5, 0.6875, 0.5, 0.6875, 1.0, 0.625, 1.0, 0.625, 0.5, 0.625, 0.5, 0.625, 1.0, 0.5625, 1.0, 0.5625, 0.5, 0.5625, 0.5, 0.5625, 1.0, 0.5, 1.0, 0.5, 0.5, 0.5, 0.5, 0.5, 1.0, 0.4375, 1.0, 0.4375, 0.5, 0.4375, 0.5, 0.4375, 1.0, 0.375, 1.0, 0.375, 0.5, 0.375, 0.5, 0.375, 1.0, 0.3125, 1.0, 0.3125, 0.5, 0.3125, 0.5, 0.3125, 1.0, 0.25, 1.0, 0.25, 0.5, 0.25, 0.5, 0.25, 1.0, 0.1875, 1.0, 0.1875, 0.5, 0.1875, 0.5, 0.1875, 1.0, 0.125, 1.0, 0.125, 0.5, 0.3418, 0.4717, 0.25, 0.49, 0.1582, 0.4717, 0.08029, 0.4197, 0.02827, 0.3418, 0.01, 0.25, 0.02827, 0.1582, 0.08029, 0.08029, 0.1582, 0.02827, 0.25, 0.01, 0.3418, 0.02827, 0.4197, 0.08029, 0.4717, 0.1582, 0.49, 0.25, 0.4717, 0.3418, 0.4197, 0.4197, 0.125, 0.5, 0.125, 1.0, 0.0625, 1.0, 0.0625, 0.5, 0.0625, 0.5, 0.0625, 1.0, 0.0, 1.0, 0.0, 0.5, 0.75, 0.49, 0.8418, 0.4717, 0.9197, 0.4197, 0.9717, 0.3418, 0.99, 0.25, 0.9717, 0.1582, 0.9197, 0.08029, 0.8418, 0.02827, 0.75, 0.01, 0.6582, 0.02827, 0.5803, 0.08029, 0.5283, 0.1582, 0.51, 0.25, 0.5283, 0.3418, 0.5803, 0.4197, 0.6582, 0.4717])
me_cylinder_009.materials.append(mat_steel_dark)
me_cylinder_009.update()
me_cube_006 = bpy.data.meshes.new('Cube.006')
me_cube_006.from_pydata([(-2.0, -0.5, -1.0), (-2.0, -0.5, 1.0), (-2.0, 0.5, -1.0), (-2.0, 0.5, 1.0), (2.0, -0.5, -1.0), (2.0, -0.5, 1.0), (2.0, 0.5, -1.0), (2.0, 0.5, 1.0)], [], [(0, 1, 3, 2), (2, 3, 7, 6), (6, 7, 5, 4), (4, 5, 1, 0), (2, 6, 4, 0), (7, 3, 1, 5)])
_uv = me_cube_006.uv_layers.new(name='UVMap')
_uv.uv.foreach_set('vector', [0.375, 0.0, 0.625, 0.0, 0.625, 0.25, 0.375, 0.25, 0.375, 0.25, 0.625, 0.25, 0.625, 0.5, 0.375, 0.5, 0.375, 0.5, 0.625, 0.5, 0.625, 0.75, 0.375, 0.75, 0.375, 0.75, 0.625, 0.75, 0.625, 1.0, 0.375, 1.0, 0.125, 0.5, 0.375, 0.5, 0.375, 0.75, 0.125, 0.75, 0.625, 0.5, 0.875, 0.5, 0.875, 0.75, 0.625, 0.75])
me_cube_006.materials.append(mat_amber)
me_cube_006.update()

# ---- objects
ob_steel_00 = bpy.data.objects.new('steel_00', me_cube)
ob_livery_01 = bpy.data.objects.new('livery_01', me_cube_001)
ob_steel_02 = bpy.data.objects.new('steel_02', me_cube_002)
ob_glass_03_detail = bpy.data.objects.new('glass_03.detail', me_cube_003)
ob_steel_dark_04 = bpy.data.objects.new('steel_dark_04', me_cube_004)
ob_steel_dark_05 = bpy.data.objects.new('steel_dark_05', me_cylinder)
ob_bore_06_detail = bpy.data.objects.new('bore_06.detail', me_cylinder_001)
ob_steel_dark_07 = bpy.data.objects.new('steel_dark_07', me_cube_005)
ob_steel_dark_08 = bpy.data.objects.new('steel_dark_08', me_cylinder_002)
ob_bore_09_detail = bpy.data.objects.new('bore_09.detail', me_cylinder_003)
ob_steel_dark_10 = bpy.data.objects.new('steel_dark_10', me_cylinder_004)
ob_hot_11_detail = bpy.data.objects.new('hot_11.detail', me_cylinder_005)
ob_steel_dark_12 = bpy.data.objects.new('steel_dark_12', me_cylinder_006)
ob_hot_13_detail = bpy.data.objects.new('hot_13.detail', me_cylinder_007)
ob_steel_dark_14_detail = bpy.data.objects.new('steel_dark_14.detail', me_cylinder_008)
ob_steel_dark_15_detail = bpy.data.objects.new('steel_dark_15.detail', me_cylinder_009)
ob_amber_16_detail = bpy.data.objects.new('amber_16.detail', me_cube_006)

# ---- transforms, parenting, visibility, modifiers, constraints
ob_steel_00.location = (0.0, -3.0, 25.0)
ob_livery_01.location = (0.0, 21.0, 25.0)
ob_steel_02.location = (0.0, -1.0, 35.0)
ob_glass_03_detail.location = (0.0, 4.5, 35.5)
ob_steel_dark_04.location = (-16.5, 2.0, 25.0)
ob_steel_dark_05.location = (-16.5, 10.0, 25.0)
ob_bore_06_detail.location = (-16.5, 15.4, 25.0)
ob_steel_dark_07.location = (16.5, 2.0, 25.0)
ob_steel_dark_08.location = (16.5, 10.0, 25.0)
ob_bore_09_detail.location = (16.5, 15.4, 25.0)
ob_steel_dark_10.location = (-10.0, -20.0, 23.0)
ob_hot_11_detail.location = (-10.0, -26.4, 23.0)
ob_steel_dark_12.location = (10.0, -20.0, 23.0)
ob_hot_13_detail.location = (10.0, -26.4, 23.0)
ob_steel_dark_14_detail.location = (0.0, -14.0, 32.8)
ob_steel_dark_15_detail.location = (0.0, -8.0, 34.0)
ob_amber_16_detail.location = (0.0, 25.5, 25.0)

# ---- collection membership
scene.collection.objects.link(ob_steel_00)
scene.collection.objects.link(ob_livery_01)
scene.collection.objects.link(ob_steel_02)
scene.collection.objects.link(ob_glass_03_detail)
scene.collection.objects.link(ob_steel_dark_04)
scene.collection.objects.link(ob_steel_dark_05)
scene.collection.objects.link(ob_bore_06_detail)
scene.collection.objects.link(ob_steel_dark_07)
scene.collection.objects.link(ob_steel_dark_08)
scene.collection.objects.link(ob_bore_09_detail)
scene.collection.objects.link(ob_steel_dark_10)
scene.collection.objects.link(ob_hot_11_detail)
scene.collection.objects.link(ob_steel_dark_12)
scene.collection.objects.link(ob_hot_13_detail)
scene.collection.objects.link(ob_steel_dark_14_detail)
scene.collection.objects.link(ob_steel_dark_15_detail)
scene.collection.objects.link(ob_amber_16_detail)

# ---- scene / render settings (as saved in the file)
scene.frame_start = 1; scene.frame_end = 250; scene.frame_set(1)
scene.render.engine = 'BLENDER_EEVEE_NEXT'
scene.render.bake_bias = 0.0
scene.render.bake_samples = 0
scene.render.compositor_device = 'GPU'
scene.eevee.use_volume_custom_range = False
scene.eevee.fast_gi_thickness_near = 0.1
scene.eevee.fast_gi_thickness_far = 0.0
scene.eevee.ray_tracing_options.screen_trace_thickness = 0.1
bpy.context.view_layer.update()

# ---- added for rendering (the .blend has no active camera and no usable light): camera, sun + grey world if the file has none
cam_auto = bpy.data.cameras.new('AutoCamera')
cam_auto.lens = 50.0
cam_auto.sensor_width = 36.0
cam_auto.clip_end = 1106.35
ob_auto_camera = bpy.data.objects.new('AutoCamera', cam_auto)
scene.collection.objects.link(ob_auto_camera)
ob_auto_camera.location = (63.0404, -76.0985, 78.4323)
ob_auto_camera.rotation_euler = (1.09748, -7.21219e-08, 0.694738)
scene.camera = ob_auto_camera
light_auto_sun = bpy.data.lights.new('AutoSun', 'SUN')
light_auto_sun.energy = 3.0
light_auto_sun.angle = 0.0523599
ob_auto_sun = bpy.data.objects.new('AutoSun', light_auto_sun)
scene.collection.objects.link(ob_auto_sun)
ob_auto_sun.rotation_euler = (0.872665, 0.174533, 0.523599)
if scene.world is None:
    world_auto = bpy.data.worlds.new('AutoWorld')
    world_auto.color = (0.3, 0.3, 0.3)
    scene.world = world_auto
bpy.context.view_layer.update()
